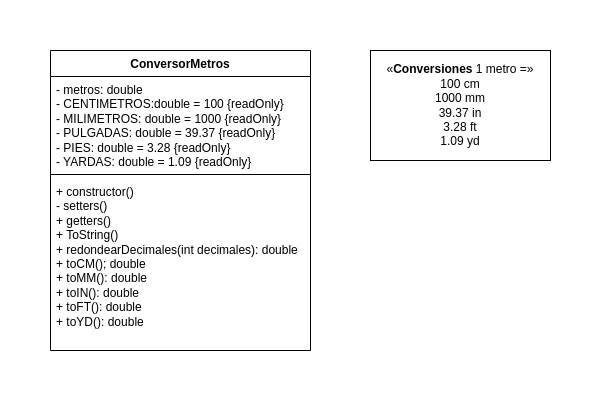

The diagram above was exported from draw.io. Its source (the exported page's mxGraphModel, read from the mxfile embedded in the PNG):
<mxGraphModel dx="1259" dy="692" grid="1" gridSize="10" guides="1" tooltips="1" connect="1" arrows="1" fold="1" page="1" pageScale="1" pageWidth="850" pageHeight="1100" math="0" shadow="0">
  <root>
    <mxCell id="0" />
    <mxCell id="1" parent="0" />
    <mxCell id="qPXU1aCihd12mrtZxSVJ-7" value="ConversorMetros" style="swimlane;fontStyle=1;align=center;verticalAlign=top;childLayout=stackLayout;horizontal=1;startSize=26;horizontalStack=0;resizeParent=1;resizeParentMax=0;resizeLast=0;collapsible=1;marginBottom=0;whiteSpace=wrap;html=1;" vertex="1" parent="1">
      <mxGeometry x="160" y="70" width="260" height="300" as="geometry" />
    </mxCell>
    <mxCell id="qPXU1aCihd12mrtZxSVJ-8" value="- metros: double&lt;br&gt;- CENTIMETROS:double = 100 {readOnly}&lt;br&gt;- MILIMETROS: double = 1000 {readOnly}&lt;br&gt;- PULGADAS: double = 39.37 {readOnly}&lt;br&gt;- PIES: double = 3.28 {readOnly}&lt;br&gt;- YARDAS: double = 1.09 {readOnly}" style="text;strokeColor=none;fillColor=none;align=left;verticalAlign=top;spacingLeft=4;spacingRight=4;overflow=hidden;rotatable=0;points=[[0,0.5],[1,0.5]];portConstraint=eastwest;whiteSpace=wrap;html=1;" vertex="1" parent="qPXU1aCihd12mrtZxSVJ-7">
      <mxGeometry y="26" width="260" height="94" as="geometry" />
    </mxCell>
    <mxCell id="qPXU1aCihd12mrtZxSVJ-9" value="" style="line;strokeWidth=1;fillColor=none;align=left;verticalAlign=middle;spacingTop=-1;spacingLeft=3;spacingRight=3;rotatable=0;labelPosition=right;points=[];portConstraint=eastwest;strokeColor=inherit;" vertex="1" parent="qPXU1aCihd12mrtZxSVJ-7">
      <mxGeometry y="120" width="260" height="8" as="geometry" />
    </mxCell>
    <mxCell id="qPXU1aCihd12mrtZxSVJ-10" value="+ constructor()&lt;br&gt;- setters()&lt;br&gt;+ getters()&lt;br&gt;+ ToString()&lt;br&gt;+ redondearDecimales(int decimales): double&lt;br&gt;+ toCM(); double&lt;br&gt;+ toMM(): double&lt;br&gt;+ toIN(): double&lt;br&gt;+ toFT(): double&lt;br&gt;+ toYD(): double" style="text;strokeColor=none;fillColor=none;align=left;verticalAlign=top;spacingLeft=4;spacingRight=4;overflow=hidden;rotatable=0;points=[[0,0.5],[1,0.5]];portConstraint=eastwest;whiteSpace=wrap;html=1;" vertex="1" parent="qPXU1aCihd12mrtZxSVJ-7">
      <mxGeometry y="128" width="260" height="172" as="geometry" />
    </mxCell>
    <mxCell id="qPXU1aCihd12mrtZxSVJ-13" value="«&lt;b&gt;Conversiones&amp;nbsp;&lt;/b&gt;1 metro =»&lt;br&gt;100 cm&lt;br&gt;1000 mm&lt;br&gt;39.37 in&lt;br&gt;3.28 ft&lt;br&gt;1.09 yd&lt;br&gt;" style="html=1;whiteSpace=wrap;" vertex="1" parent="1">
      <mxGeometry x="480" y="70" width="180" height="110" as="geometry" />
    </mxCell>
  </root>
</mxGraphModel>